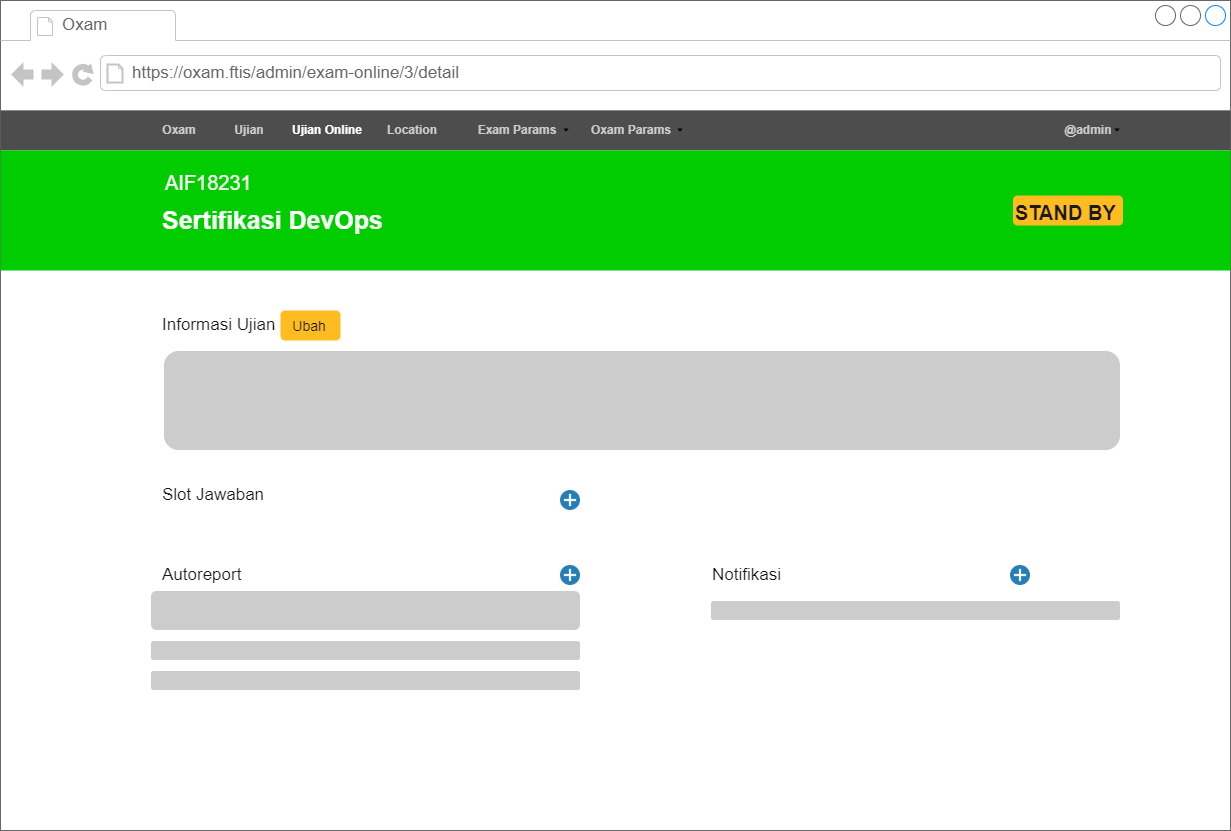

The diagram above was exported from draw.io. Its source (the exported page's mxGraphModel, read from the mxfile embedded in the PNG):
<mxGraphModel dx="2048" dy="-1108" grid="1" gridSize="10" guides="1" tooltips="1" connect="1" arrows="1" fold="1" page="1" pageScale="1" pageWidth="850" pageHeight="1100" math="0" shadow="0">
  <root>
    <mxCell id="0" />
    <mxCell id="1" parent="0" />
    <mxCell id="2" value="" style="strokeWidth=1;shadow=0;dashed=0;align=center;html=1;shape=mxgraph.mockup.containers.browserWindow;rSize=0;strokeColor=none;strokeColor2=#008cff;strokeColor3=#c4c4c4;mainText=,;recursiveResize=0;container=0;" vertex="1" parent="1">
      <mxGeometry x="2880" y="3670" width="1230" height="830" as="geometry" />
    </mxCell>
    <mxCell id="3" value="Oxam" style="strokeWidth=1;shadow=0;dashed=0;align=center;html=1;shape=mxgraph.mockup.containers.anchor;fontSize=17;fontColor=#666666;align=left;strokeColor=none;" vertex="1" parent="1">
      <mxGeometry x="2940" y="3682" width="110" height="26" as="geometry" />
    </mxCell>
    <mxCell id="4" value="https://oxam.ftis/admin/exam-online/3/detail" style="strokeWidth=1;shadow=0;dashed=0;align=center;html=1;shape=mxgraph.mockup.containers.anchor;rSize=0;fontSize=17;fontColor=#666666;align=left;strokeColor=none;" vertex="1" parent="1">
      <mxGeometry x="3010" y="3730" width="350" height="26" as="geometry" />
    </mxCell>
    <mxCell id="5" value="" style="group;strokeColor=none;" vertex="1" connectable="0" parent="1">
      <mxGeometry x="2880" y="3780" width="1230" height="40" as="geometry" />
    </mxCell>
    <mxCell id="6" value="" style="group;strokeColor=none;" vertex="1" connectable="0" parent="5">
      <mxGeometry width="1230" height="40" as="geometry" />
    </mxCell>
    <mxCell id="7" value="" style="rounded=0;whiteSpace=wrap;html=1;labelBackgroundColor=none;fontSize=12;fontColor=#4D4D4D;strokeColor=none;fillColor=#4D4D4D;gradientColor=none;align=left;" vertex="1" parent="6">
      <mxGeometry width="1230" height="40" as="geometry" />
    </mxCell>
    <mxCell id="8" value="Oxam" style="text;html=1;strokeColor=none;fillColor=none;align=center;verticalAlign=middle;whiteSpace=wrap;rounded=0;labelBackgroundColor=none;fontSize=12;fontColor=#CCCCCC;fontStyle=1" vertex="1" parent="6">
      <mxGeometry x="149" y="5" width="60" height="30" as="geometry" />
    </mxCell>
    <mxCell id="9" value="@admin" style="text;html=1;strokeColor=none;fillColor=none;align=center;verticalAlign=middle;whiteSpace=wrap;rounded=0;labelBackgroundColor=none;fontSize=12;fontColor=#CCCCCC;fontStyle=1" vertex="1" parent="6">
      <mxGeometry x="1043" y="5" width="90" height="30" as="geometry" />
    </mxCell>
    <mxCell id="10" value="" style="shape=image;html=1;verticalAlign=top;verticalLabelPosition=bottom;labelBackgroundColor=#ffffff;imageAspect=0;aspect=fixed;image=https://cdn4.iconfinder.com/data/icons/ionicons/512/icon-arrow-down-b-128.png;fontSize=12;fontColor=#CCCCCC;strokeColor=none;fillColor=#CCCCCC;gradientColor=none;imageBackground=none;" vertex="1" parent="6">
      <mxGeometry x="1113" y="16" width="8" height="8" as="geometry" />
    </mxCell>
    <mxCell id="11" value="Ujian" style="text;html=1;strokeColor=none;fillColor=none;align=center;verticalAlign=middle;whiteSpace=wrap;rounded=0;labelBackgroundColor=none;fontSize=12;fontColor=#CCCCCC;fontStyle=1" vertex="1" parent="6">
      <mxGeometry x="219" y="5" width="60" height="30" as="geometry" />
    </mxCell>
    <mxCell id="12" value="Location" style="text;html=1;strokeColor=none;fillColor=none;align=center;verticalAlign=middle;whiteSpace=wrap;rounded=0;labelBackgroundColor=none;fontSize=12;fontColor=#CCCCCC;fontStyle=1" vertex="1" parent="5">
      <mxGeometry x="382" y="5" width="60" height="30" as="geometry" />
    </mxCell>
    <mxCell id="13" value="Exam Params" style="text;html=1;strokeColor=none;fillColor=none;align=center;verticalAlign=middle;whiteSpace=wrap;rounded=0;labelBackgroundColor=none;fontSize=12;fontColor=#CCCCCC;fontStyle=1" vertex="1" parent="5">
      <mxGeometry x="472" y="5" width="90" height="30" as="geometry" />
    </mxCell>
    <mxCell id="14" value="Oxam Params" style="text;html=1;strokeColor=none;fillColor=none;align=center;verticalAlign=middle;whiteSpace=wrap;rounded=0;labelBackgroundColor=none;fontSize=12;fontColor=#CCCCCC;fontStyle=1" vertex="1" parent="5">
      <mxGeometry x="586" y="5" width="90" height="30" as="geometry" />
    </mxCell>
    <mxCell id="15" value="" style="shape=image;html=1;verticalAlign=top;verticalLabelPosition=bottom;labelBackgroundColor=#ffffff;imageAspect=0;aspect=fixed;image=https://cdn4.iconfinder.com/data/icons/ionicons/512/icon-arrow-down-b-128.png;fontSize=12;fontColor=#CCCCCC;strokeColor=none;fillColor=#CCCCCC;gradientColor=none;imageBackground=none;" vertex="1" parent="5">
      <mxGeometry x="676" y="16" width="8" height="8" as="geometry" />
    </mxCell>
    <mxCell id="16" value="" style="shape=image;html=1;verticalAlign=top;verticalLabelPosition=bottom;labelBackgroundColor=#ffffff;imageAspect=0;aspect=fixed;image=https://cdn4.iconfinder.com/data/icons/ionicons/512/icon-arrow-down-b-128.png;fontSize=12;fontColor=#CCCCCC;strokeColor=none;fillColor=#CCCCCC;gradientColor=none;imageBackground=none;" vertex="1" parent="5">
      <mxGeometry x="562" y="16" width="8" height="8" as="geometry" />
    </mxCell>
    <mxCell id="17" value="Ujian Online" style="text;html=1;strokeColor=none;fillColor=none;align=center;verticalAlign=middle;whiteSpace=wrap;rounded=0;labelBackgroundColor=none;fontSize=12;fontColor=#FFFFFF;fontStyle=1" vertex="1" parent="1">
      <mxGeometry x="3167" y="3785" width="80.1" height="30" as="geometry" />
    </mxCell>
    <mxCell id="18" value="" style="rounded=0;whiteSpace=wrap;html=1;fontSize=15;fontColor=#FFFFFF;fillColor=#00CC00;align=center;strokeColor=none;" vertex="1" parent="1">
      <mxGeometry x="2880" y="3820" width="1230" height="120" as="geometry" />
    </mxCell>
    <mxCell id="19" value="&lt;font color=&quot;#1a1a1a&quot; style=&quot;font-size: 17px&quot;&gt;Informasi Ujian&lt;/font&gt;" style="text;html=1;strokeColor=none;fillColor=none;align=left;verticalAlign=middle;whiteSpace=wrap;rounded=0;fontSize=15;fontColor=#FFFFFF;" vertex="1" parent="1">
      <mxGeometry x="3040" y="3980" width="137" height="30" as="geometry" />
    </mxCell>
    <mxCell id="20" value="&lt;font size=&quot;1&quot;&gt;&lt;b style=&quot;font-size: 25px&quot;&gt;Sertifikasi DevOps&lt;/b&gt;&lt;/font&gt;" style="text;html=1;strokeColor=none;fillColor=none;align=left;verticalAlign=middle;whiteSpace=wrap;rounded=0;fontSize=15;fontColor=#FFFFFF;" vertex="1" parent="1">
      <mxGeometry x="3040" y="3874.2" width="281.5" height="30" as="geometry" />
    </mxCell>
    <mxCell id="21" value="&lt;font style=&quot;font-size: 20px&quot;&gt;AIF18231&amp;nbsp;&lt;/font&gt;" style="text;html=1;strokeColor=none;fillColor=none;align=left;verticalAlign=middle;whiteSpace=wrap;rounded=0;fontSize=25;fontColor=#FFFFFF;" vertex="1" parent="1">
      <mxGeometry x="3043" y="3835" width="60" height="30" as="geometry" />
    </mxCell>
    <mxCell id="22" value="&lt;span style=&quot;font-size: 20px&quot;&gt;&lt;b&gt;STAND BY&lt;/b&gt;&lt;/span&gt;" style="text;html=1;strokeColor=none;fillColor=#FFBC21;align=left;verticalAlign=middle;whiteSpace=wrap;rounded=1;fontSize=25;fontColor=#1A1A1A;" vertex="1" parent="1">
      <mxGeometry x="3892.5" y="3865" width="110" height="30" as="geometry" />
    </mxCell>
    <mxCell id="23" value="" style="rounded=1;whiteSpace=wrap;html=1;labelBackgroundColor=#FFFFFF;fontColor=#BFB5C4;strokeColor=none;fillColor=#FFBC21;" vertex="1" parent="1">
      <mxGeometry x="3160" y="3980" width="60" height="30" as="geometry" />
    </mxCell>
    <mxCell id="24" value="&lt;font style=&quot;font-size: 14px&quot; color=&quot;#1a1a1a&quot;&gt;Ubah&lt;/font&gt;" style="text;html=1;strokeColor=none;fillColor=none;align=center;verticalAlign=middle;whiteSpace=wrap;rounded=0;labelBackgroundColor=none;fontColor=#FFFFFF;fontSize=15;" vertex="1" parent="1">
      <mxGeometry x="3160" y="3986.875" width="57.68" height="16.25" as="geometry" />
    </mxCell>
    <mxCell id="25" value="" style="rounded=1;whiteSpace=wrap;html=1;fontSize=17;fontColor=#1A1A1A;strokeColor=#FFFFFF;fillColor=#CCCCCC;align=left;" vertex="1" parent="1">
      <mxGeometry x="3043" y="4020" width="957" height="100" as="geometry" />
    </mxCell>
    <mxCell id="26" value="&lt;font color=&quot;#1a1a1a&quot; style=&quot;font-size: 17px&quot;&gt;Slot Jawaban&lt;/font&gt;" style="text;html=1;strokeColor=none;fillColor=none;align=left;verticalAlign=middle;whiteSpace=wrap;rounded=0;fontSize=15;fontColor=#FFFFFF;" vertex="1" parent="1">
      <mxGeometry x="3040" y="4150" width="137" height="30" as="geometry" />
    </mxCell>
    <mxCell id="27" value="&lt;font color=&quot;#1a1a1a&quot; style=&quot;font-size: 17px&quot;&gt;Autoreport&lt;/font&gt;" style="text;html=1;strokeColor=none;fillColor=none;align=left;verticalAlign=middle;whiteSpace=wrap;rounded=0;fontSize=15;fontColor=#FFFFFF;" vertex="1" parent="1">
      <mxGeometry x="3040" y="4230" width="137" height="30" as="geometry" />
    </mxCell>
    <mxCell id="28" value="" style="rounded=1;whiteSpace=wrap;html=1;fontSize=17;fontColor=#1A1A1A;strokeColor=#FFFFFF;fillColor=#CCCCCC;align=left;" vertex="1" parent="1">
      <mxGeometry x="3030" y="4260" width="430" height="40" as="geometry" />
    </mxCell>
    <mxCell id="29" value="" style="rounded=1;whiteSpace=wrap;html=1;fontSize=17;fontColor=#1A1A1A;strokeColor=#FFFFFF;fillColor=#CCCCCC;align=left;" vertex="1" parent="1">
      <mxGeometry x="3030" y="4310" width="430" height="20" as="geometry" />
    </mxCell>
    <mxCell id="30" value="" style="rounded=1;whiteSpace=wrap;html=1;fontSize=17;fontColor=#1A1A1A;strokeColor=#FFFFFF;fillColor=#CCCCCC;align=left;" vertex="1" parent="1">
      <mxGeometry x="3030" y="4340" width="430" height="20" as="geometry" />
    </mxCell>
    <mxCell id="31" value="&lt;font color=&quot;#1a1a1a&quot; style=&quot;font-size: 17px&quot;&gt;Notifikasi&lt;/font&gt;" style="text;html=1;strokeColor=none;fillColor=none;align=left;verticalAlign=middle;whiteSpace=wrap;rounded=0;fontSize=15;fontColor=#FFFFFF;" vertex="1" parent="1">
      <mxGeometry x="3590" y="4230" width="137" height="30" as="geometry" />
    </mxCell>
    <mxCell id="32" value="" style="shape=image;html=1;verticalAlign=top;verticalLabelPosition=bottom;labelBackgroundColor=#ffffff;imageAspect=0;aspect=fixed;image=https://cdn4.iconfinder.com/data/icons/web-ui-color/128/Plus-128.png;rounded=1;fontSize=17;fontColor=#1A1A1A;strokeColor=#FFFFFF;fillColor=#CCCCCC;" vertex="1" parent="1">
      <mxGeometry x="3440" y="4235" width="20" height="20" as="geometry" />
    </mxCell>
    <mxCell id="33" value="" style="shape=image;html=1;verticalAlign=top;verticalLabelPosition=bottom;labelBackgroundColor=#ffffff;imageAspect=0;aspect=fixed;image=https://cdn4.iconfinder.com/data/icons/web-ui-color/128/Plus-128.png;rounded=1;fontSize=17;fontColor=#1A1A1A;strokeColor=#FFFFFF;fillColor=#CCCCCC;" vertex="1" parent="1">
      <mxGeometry x="3440" y="4160" width="20" height="20" as="geometry" />
    </mxCell>
    <mxCell id="34" value="" style="shape=image;html=1;verticalAlign=top;verticalLabelPosition=bottom;labelBackgroundColor=#ffffff;imageAspect=0;aspect=fixed;image=https://cdn4.iconfinder.com/data/icons/web-ui-color/128/Plus-128.png;rounded=1;fontSize=17;fontColor=#1A1A1A;strokeColor=#FFFFFF;fillColor=#CCCCCC;" vertex="1" parent="1">
      <mxGeometry x="3890" y="4235" width="20" height="20" as="geometry" />
    </mxCell>
    <mxCell id="35" value="" style="rounded=1;whiteSpace=wrap;html=1;fontSize=17;fontColor=#1A1A1A;strokeColor=#FFFFFF;fillColor=#CCCCCC;align=left;" vertex="1" parent="1">
      <mxGeometry x="3590" y="4270" width="410" height="20" as="geometry" />
    </mxCell>
  </root>
</mxGraphModel>